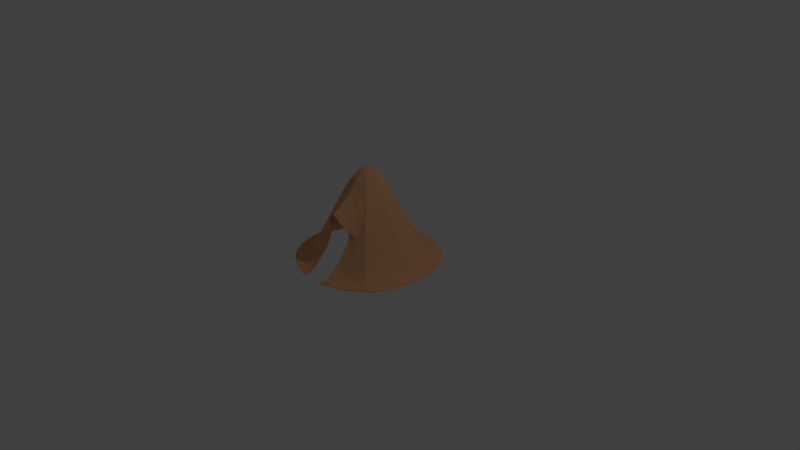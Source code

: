 # Source: tent.blend  (saved by Blender 2.79.0; exported with 4.5.12 LTS)
import bpy
from mathutils import Matrix  # noqa: F401  (used for matrix-valued properties, if any)

bpy.ops.wm.read_factory_settings(use_empty=True)
scene = bpy.context.scene
scene.name = 'Scene'

# ---- collections
col_collection_1 = bpy.data.collections.new('Collection 1'); scene.collection.children.link(col_collection_1)

# ---- materials (node trees are filled in below, after node groups)
mat_teltta = bpy.data.materials.new('teltta')
mat_teltta.alpha_threshold = 0.0
mat_teltta.use_transparent_shadow = False
mat_teltta.diffuse_color = (0.8, 0.4055, 0.205, 1.0)
mat_teltta.roughness = 0.5
mat_teltta.specular_intensity = 0.0

# ---- material node trees

# ---- world
world_world = bpy.data.worlds.new('World'); scene.world = world_world
world_world.color = (0.05088, 0.05088, 0.05088)
world_world.use_sun_shadow = False
world_world.sun_shadow_jitter_overblur = 0.0
world_world.cycles.sampling_method = 'MANUAL'

# ---- cameras
cam_camera = bpy.data.cameras.new('Camera')
cam_camera.clip_end = 100.0
cam_camera.lens = 35.0
cam_camera.sensor_width = 32.0
cam_camera.sensor_height = 18.0
cam_camera.ortho_scale = 7.314
cam_camera.dof.focus_distance = 0.0
cam_camera.dof.aperture_fstop = 128.0

# ---- lights
light_lamp = bpy.data.lights.new('Lamp', 'POINT')
light_lamp.transmission_factor = 0.0
light_lamp.cutoff_distance = 30.0
light_lamp.energy = 100.0
light_lamp.shadow_buffer_clip_start = 1.001
light_lamp.shadow_soft_size = 0.1
light_lamp.shadow_maximum_resolution = 0.006
light_lamp.use_absolute_resolution = True

# ---- meshes
me_plane = bpy.data.meshes.new('Plane')
me_plane.from_pydata([(-0.1518, -0.1517, 1.05), (-0.07654, -0.07611, 1.176), (-0.0001795, -0.1051, 1.177), (-0.0113, -0.03792, 1.217), (-0.1986, -0.1956, 0.9465), (-0.1406, -0.362, 0.7878), (-0.1879, -0.2657, 0.8554), (-0.2273, -0.3794, 0.6114), (-0.1572, -0.4452, 0.6569), (-0.1391, -0.5219, 0.6042), (-0.1775, -0.4869, 0.5498), (-0.09782, -0.4618, 0.7364), (-0.09662, -0.5519, 0.6746), (-0.1585, -0.5205, 0.3313), (-0.1645, -0.472, 0.4431), (-0.1529, -0.6526, 0.1499), (-0.1444, -0.8539, 0.0009049), (-0.1488, -0.7615, 0.04723), (-0.1401, -0.9498, -3.456e-06), (-0.1736, -0.9397, -4.638e-06), (-0.2938, -0.2919, 0.6908), (-0.2265, -0.2292, 0.8721), (-0.3838, -0.3785, 0.4417), (-0.2657, -0.4235, 0.4506), (-0.2797, -0.5395, 0.2364), (-0.2756, -0.6643, 0.07145), (-0.2705, -0.7838, 0.001116), (-0.2669, -0.7431, 0.01586), (-0.4346, -0.4339, 0.3022), (-0.5238, -0.524, 0.107), (-0.5831, -0.5845, 0.02851), (-0.4675, -0.4663, 0.223), (-0.6791, -0.224, 0.07931), (-0.4181, -0.8333, 1.378e-08), (-0.7306, -0.2079, 0.03935), (-0.882, 0.006204, 0.001433), (-0.8274, -0.1791, 0.0007372), (-0.7567, -0.2554, 0.01214), (-0.6199, -0.6235, 0.0019), (-0.7321, -0.5923, 1.087e-08), (-0.5745, -0.7453, 3.377e-08), (0.152, -0.1517, 1.05), (0.07597, -0.07654, 1.176), (0.1047, -0.001123, 1.178), (0.04216, -0.003768, 1.217), (0.175, -0.0009346, 1.105), (0.2754, 4.449e-05, 0.955), (0.5939, -0.1845, 0.2132), (0.917, -0.02333, -0.0006765), (0.9108, -0.117, 1.446e-05), (0.1532, -0.507, 0.5774), (0.1509, -0.356, 0.7833), (0.1248, -0.2401, 0.9297), (0.004247, -0.2932, 0.9502), (0.09898, -0.4686, 0.7313), (0.09941, -0.5495, 0.6675), (0.0001625, -0.4678, 0.8001), (-0.0005965, -0.5623, 0.7519), (0.1672, -0.4384, 0.6427), (0.1768, -0.4844, 0.5471), (0.294, -0.2924, 0.6887), (0.228, -0.3809, 0.6043), (0.3685, -0.3707, 0.473), (0.2646, -0.4187, 0.4668), (0.4975, -0.1568, 0.3999), (0.6364, -0.2479, 0.1167), (0.7888, -0.2116, 0.006323), (0.6759, -0.2744, 0.06196), (0.8274, -0.1931, 0.0004612), (0.8994, -0.198, -7.157e-06), (0.1569, -0.5577, 0.2773), (0.1537, -0.6358, 0.1715), (0.1598, -0.4767, 0.4063), (0.2651, -0.5306, 0.2597), (0.5024, -0.5021, 0.1482), (0.5549, -0.5551, 0.06086), (0.4668, -0.4675, 0.2226), (0.8505, -0.3759, 1.005e-09), (0.1474, -0.7905, 0.02772), (0.1438, -0.8688, 0.000227), (0.1401, -0.9498, -1.641e-05), (0.1511, -0.7101, 0.09164), (0.2778, -0.7631, 0.006147), (0.2527, -0.7422, 0.02067), (0.6301, -0.6264, 0.0009187), (0.5924, -0.5897, 0.0216), (0.7185, -0.6098, 1.522e-08), (0.1516, 0.1515, 1.051), (0.0909, 0.09107, 1.155), (0.001123, 0.1047, 1.178), (0.05234, 0.05189, 1.201), (0.0009346, 0.175, 1.105), (-0.0003123, 0.3694, 0.782), (0.0004596, 0.2771, 0.9524), (0.001239, 0.6687, 0.2118), (0.02332, 0.917, -0.0006764), (-0.0002037, 0.7695, 0.07579), (0.117, 0.9108, 1.448e-05), (0.3814, -0.0004946, 0.7584), (0.2944, 0.2931, 0.6887), (0.3605, 0.3536, 0.5083), (0.2322, 0.2344, 0.8585), (0.3861, 0.3783, 0.4393), (0.001774, 0.5623, 0.3983), (0.2345, 0.6425, 0.1157), (0.2116, 0.7888, 0.006323), (0.1931, 0.8274, 0.0004612), (0.198, 0.8994, -7.157e-06), (0.5724, 0.001816, 0.3774), (0.5777, 0.2167, 0.1971), (0.5273, 0.4006, 0.1721), (0.5132, 0.2074, 0.3061), (0.4999, 0.501, 0.1514), (0.5872, 0.5896, 0.02361), (0.5499, 0.5451, 0.07304), (0.4656, 0.469, 0.2214), (0.3759, 0.8505, 1.012e-08), (0.8554, 0.00178, 0.0109), (0.7294, 0.2688, 0.02273), (0.7204, -0.0004923, 0.1338), (0.8274, 0.1791, 0.0007372), (0.7179, 0.3592, 0.009188), (0.8051, 0.003464, 0.04366), (0.6264, 0.6301, 0.0009187), (0.7321, 0.5923, 3.227e-09), (0.6098, 0.7185, -8.443e-09), (-0.1515, 0.1516, 1.051), (-0.08152, 0.08106, 1.169), (-0.1051, 0.0001795, 1.177), (-0.175, 0.0009346, 1.105), (-0.3755, -0.0001493, 0.7699), (-0.2797, -2.054e-05, 0.9483), (-0.6687, 0.001239, 0.2118), (-0.74, -0.00236, 0.1125), (-0.8178, 0.0007061, 0.03253), (-0.9108, 0.117, 1.451e-05), (-0.2934, 0.2944, 0.6881), (-0.2346, 0.2313, 0.8588), (-0.3785, 0.3838, 0.4417), (-0.5623, 0.001774, 0.3983), (-0.6425, 0.2345, 0.1157), (-0.7889, 0.2159, 0.005821), (-0.8274, 0.1931, 0.0004612), (-0.7465, 0.209, 0.02673), (-0.8994, 0.198, -7.139e-06), (-0.4339, 0.4345, 0.3023), (-0.524, 0.5238, 0.107), (-0.5845, 0.5831, 0.02851), (-0.4675, 0.4673, 0.2224), (-0.224, 0.6791, 0.07931), (-0.8504, 0.3759, 9.919e-09), (-0.00178, 0.8554, 0.0109), (-0.2087, 0.7311, 0.03878), (-0.1791, 0.8274, 0.0007372), (-0.2554, 0.7567, 0.01214), (-0.6235, 0.6199, 0.001899), (-0.5923, 0.7321, 4.478e-09), (-0.7185, 0.6098, 0.0), (0.2047, -0.2009, 0.9323), (0.2295, -0.229, 0.8665), (0.1656, -0.4723, 0.4543), (0.4206, -0.4205, 0.3362), (0.265, -0.671, 0.0698), (0.1968, 0.1985, 0.9462), (0.4204, 0.4204, 0.3368), (0.6694, 0.08791, 0.1549), (0.2727, 0.6837, 0.0559), (-0.1985, 0.1968, 0.9462), (-0.1898, 0.6376, 0.1469), (-0.6761, 0.2909, 0.05579), (-0.8143, 0.4592, -9.219e-08), (-0.8788, 0.2885, -1.78e-09), (-0.917, 0.02313, 0.0005251), (-0.9141, -0.08209, -0.0001663), (-0.9033, -0.175, -7.383e-09), (-0.8847, -0.2661, 2.257e-08), (-0.8583, -0.3543, -2.066e-09), (-0.824, -0.4388, -1.004e-07), (-0.782, -0.5185, 1.056e-09), (-0.6896, -0.6429, -8.221e-09), (-0.499, -0.7932, -8.05e-08), (-0.262, -0.8875, 4.802e-08), (0.1736, -0.9397, 4.403e-09), (0.262, -0.8875, 4.628e-08), (0.3383, -0.8637, -3.096e-09), (0.4181, -0.8333, 8.823e-09), (0.499, -0.7932, -7.031e-08), (0.5745, -0.7453, 3.077e-08), (0.6517, -0.6823, 2.035e-09), (0.8143, -0.4592, -1.193e-07), (0.8788, -0.2885, 1.206e-08), (0.9141, 0.08209, -0.0001663), (0.9033, 0.175, -7.714e-09), (0.8847, 0.2661, 0.0), (0.8583, 0.3543, 9.304e-09), (0.824, 0.4388, -9.5e-08), (0.782, 0.5185, -2.855e-09), (0.6747, 0.6593, 3.946e-08), (0.4592, 0.8143, -1.142e-07), (0.2885, 0.8788, -1.552e-09), (-0.08209, 0.9141, -0.0001662), (-0.175, 0.9033, -2.515e-08), (-0.2661, 0.8847, 5.897e-09), (-0.3544, 0.8583, 2.265e-08), (-0.4388, 0.824, -9.861e-08), (-0.5185, 0.782, 4.648e-09), (-0.6593, 0.6747, 4.321e-08), (-0.02185, 0.02185, 1.221), (-0.000334, -0.1875, 1.088), (-0.7703, 0.5375, -1.203e-08), (-0.3383, -0.8637, 3.778e-09), (0.7703, -0.5375, 6.832e-09), (0.5375, 0.7703, -8.366e-10), (-0.6434, -0.6896, 1.358e-08), (-0.146, -0.1458, 1.045), (-0.0719, -0.0716, 1.168), (-0.0002228, -0.09861, 1.17), (-0.0102, -0.0349, 1.207), (-0.1925, -0.1895, 0.9414), (-0.1347, -0.356, 0.7824), (-0.1831, -0.2587, 0.8501), (-0.2207, -0.3729, 0.6077), (-0.1494, -0.4404, 0.6529), (-0.1307, -0.5176, 0.601), (-0.17, -0.4806, 0.5475), (-0.09148, -0.457, 0.7304), (-0.08934, -0.5476, 0.6692), (-0.1555, -0.5122, 0.3265), (-0.1599, -0.4632, 0.4422), (-0.1495, -0.6454, 0.1439), (-0.1435, -0.8522, -0.008925), (-0.1458, -0.7563, 0.03924), (-0.1401, -0.9497, -0.01), (-0.1736, -0.9396, -0.01), (-0.287, -0.2861, 0.6864), (-0.22, -0.2235, 0.8672), (-0.3775, -0.3723, 0.4371), (-0.2614, -0.4152, 0.4471), (-0.2765, -0.5315, 0.2314), (-0.2725, -0.6578, 0.06446), (-0.2693, -0.7819, -0.008635), (-0.2645, -0.7387, 0.007201), (-0.4284, -0.4277, 0.2973), (-0.5185, -0.5188, 0.1003), (-0.5793, -0.5807, 0.0201), (-0.4616, -0.4604, 0.2176), (-0.6725, -0.2212, 0.07232), (-0.4181, -0.8332, -0.009999), (-0.7248, -0.2055, 0.03155), (-0.8801, 0.006229, -0.008375), (-0.8262, -0.1787, -0.00918), (-0.7527, -0.2537, 0.003138), (-0.6186, -0.6222, -0.00792), (-0.7319, -0.5922, -0.009997), (-0.5744, -0.7452, -0.009998), (0.1462, -0.1459, 1.044), (0.07142, -0.07183, 1.168), (0.09821, -0.00107, 1.17), (0.03903, -0.003212, 1.207), (0.1672, -0.0008775, 1.099), (0.2668, 4.113e-05, 0.9499), (0.5859, -0.1812, 0.2081), (0.9156, -0.0232, -0.01059), (0.9108, -0.1171, -0.009985), (0.1449, -0.5024, 0.5744), (0.145, -0.3498, 0.7781), (0.1209, -0.2326, 0.9244), (0.004047, -0.2858, 0.9436), (0.09255, -0.4637, 0.7253), (0.09203, -0.545, 0.6624), (0.000139, -0.4621, 0.7918), (-0.0006078, -0.5572, 0.7434), (0.1594, -0.4333, 0.639), (0.1694, -0.478, 0.5448), (0.2872, -0.2865, 0.6843), (0.2214, -0.3744, 0.6006), (0.3622, -0.3644, 0.4684), (0.2598, -0.4103, 0.4647), (0.4893, -0.1533, 0.3954), (0.629, -0.2449, 0.1107), (0.7852, -0.2102, -0.002927), (0.6696, -0.2718, 0.05461), (0.8264, -0.1927, -0.009483), (0.8993, -0.198, -0.01001), (0.1541, -0.5497, 0.272), (0.1504, -0.6284, 0.1656), (0.1563, -0.468, 0.4028), (0.262, -0.5226, 0.2546), (0.4968, -0.4965, 0.1421), (0.5502, -0.5503, 0.05347), (0.4609, -0.4615, 0.2172), (0.8504, -0.3758, -0.01), (0.1447, -0.7861, 0.01915), (0.1432, -0.8677, -0.009692), (0.1401, -0.9498, -0.01002), (0.1477, -0.7038, 0.08473), (0.2764, -0.7603, -0.003356), (0.2501, -0.7373, 0.01231), (0.629, -0.6254, -0.008968), (0.589, -0.5864, 0.01277), (0.7183, -0.6097, -0.009999), (0.1458, 0.1457, 1.045), (0.0858, 0.08601, 1.148), (0.001146, 0.09839, 1.17), (0.04888, 0.04819, 1.192), (0.0009315, 0.1672, 1.099), (-0.0002888, 0.3605, 0.7774), (0.0004703, 0.2685, 0.9473), (0.001216, 0.6604, 0.2062), (0.0232, 0.9156, -0.01059), (-0.0002037, 0.7625, 0.06857), (0.1171, 0.9108, -0.009985), (0.3725, -0.0004799, 0.7538), (0.2881, 0.2868, 0.6842), (0.354, 0.3474, 0.5039), (0.2259, 0.2282, 0.8537), (0.3797, 0.3723, 0.4346), (0.001747, 0.5535, 0.3936), (0.2315, 0.6351, 0.1096), (0.2103, 0.7853, -0.002953), (0.1927, 0.8264, -0.009483), (0.198, 0.8993, -0.01001), (0.5636, 0.001607, 0.3726), (0.5701, 0.2134, 0.1916), (0.5195, 0.3976, 0.1666), (0.5049, 0.204, 0.3016), (0.4944, 0.4953, 0.1453), (0.5838, 0.5861, 0.01489), (0.5449, 0.5402, 0.06588), (0.4596, 0.4629, 0.2161), (0.3758, 0.8504, -0.01), (0.852, 0.001615, 0.001506), (0.7246, 0.2667, 0.01417), (0.7126, -0.0003382, 0.1276), (0.8258, 0.1785, -0.00912), (0.7144, 0.3576, -4.584e-05), (0.7989, 0.003346, 0.03584), (0.6253, 0.629, -0.008964), (0.732, 0.5923, -0.009999), (0.6097, 0.7183, -0.009999), (-0.1458, 0.1458, 1.045), (-0.07676, 0.07629, 1.161), (-0.09887, 0.0002247, 1.17), (-0.1672, 0.0009153, 1.099), (-0.3667, -0.0001307, 0.7654), (-0.2711, -4.976e-06, 0.9432), (-0.6604, 0.001149, 0.2063), (-0.7325, -0.002279, 0.106), (-0.8123, 0.0007946, 0.0242), (-0.9107, 0.1169, -0.009984), (-0.287, 0.2881, 0.6836), (-0.2284, 0.2251, 0.8541), (-0.3722, 0.3775, 0.4371), (-0.5535, 0.00175, 0.3936), (-0.6351, 0.2315, 0.1096), (-0.7858, 0.2147, -0.003594), (-0.8262, 0.1924, -0.009444), (-0.7413, 0.2072, 0.01839), (-0.8993, 0.198, -0.01001), (-0.4277, 0.4284, 0.2973), (-0.5188, 0.5185, 0.1003), (-0.5807, 0.5793, 0.0201), (-0.4616, 0.4614, 0.217), (-0.2212, 0.6722, 0.07263), (-0.8504, 0.3758, -0.01), (-0.001613, 0.8518, 0.001585), (-0.2064, 0.7253, 0.03093), (-0.1786, 0.8261, -0.009158), (-0.2537, 0.7527, 0.003132), (-0.6222, 0.6186, -0.007919), (-0.5922, 0.7319, -0.009997), (-0.7182, 0.6096, -0.009996), (0.1984, -0.195, 0.9272), (0.2229, -0.2235, 0.8615), (0.1608, -0.4635, 0.4549), (0.4144, -0.4144, 0.3313), (0.2619, -0.6645, 0.06285), (0.1907, 0.1924, 0.941), (0.4146, 0.4138, 0.332), (0.6618, 0.08461, 0.1491), (0.2701, 0.6776, 0.04844), (-0.1924, 0.1907, 0.941), (-0.1867, 0.63, 0.1412), (-0.67, 0.2883, 0.04833), (-0.8142, 0.4592, -0.01), (-0.8788, 0.2884, -0.01), (-0.9168, 0.02311, -0.009471), (-0.9137, -0.08206, -0.01016), (-0.9032, -0.175, -0.009999), (-0.8846, -0.2661, -0.009999), (-0.8582, -0.3543, -0.009999), (-0.824, -0.4388, -0.01), (-0.7818, -0.5184, -0.009999), (-0.6894, -0.6427, -0.009995), (-0.499, -0.7932, -0.009999), (-0.2619, -0.8874, -0.009999), (0.1736, -0.9397, -0.01), (0.262, -0.8875, -0.01), (0.3382, -0.8637, -0.01), (0.4181, -0.8333, -0.01), (0.499, -0.7932, -0.01), (0.5744, -0.7452, -0.009999), (0.6516, -0.6822, -0.009998), (0.8142, -0.4592, -0.01), (0.8788, -0.2884, -0.01), (0.9144, 0.08215, -0.01016), (0.9032, 0.175, -0.009999), (0.8846, 0.2661, -0.009999), (0.8582, 0.3543, -0.009999), (0.824, 0.4388, -0.01), (0.7819, 0.5184, -0.009999), (0.6745, 0.6592, -0.009998), (0.4592, 0.8142, -0.01), (0.2884, 0.8788, -0.01), (-0.08215, 0.9144, -0.01016), (-0.175, 0.9032, -0.009999), (-0.2661, 0.8846, -0.009999), (-0.3543, 0.8582, -0.009999), (-0.4388, 0.824, -0.01), (-0.5184, 0.7818, -0.009999), (-0.6591, 0.6744, -0.009995), (-0.0199, 0.02014, 1.212), (-0.0003062, -0.1797, 1.082), (-0.2132, -0.4416, 0.4198), (-0.7701, 0.5375, -0.009998), (-0.3382, -0.8636, -0.009999), (0.7702, -0.5375, -0.009999), (0.5375, 0.7702, -0.009999), (-0.6432, -0.6894, -0.009996)], [], [(3, 207, 1), (1, 208, 2), (56, 5, 11), (53, 208, 6), (5, 6, 7), (5, 8, 11), (7, 8, 5), (7, 10, 8), (23, 14, 10), (8, 12, 11), (11, 57, 56), (8, 9, 12), (17, 26, 16), (17, 15, 25), (16, 19, 18), (130, 139, 22), (22, 20, 130), (130, 21, 131), (23, 22, 28), (14, 23, 13), (24, 28, 31), (26, 17, 27), (26, 210, 16), (181, 16, 210), (132, 28, 139), (133, 31, 28), (15, 31, 29), (32, 30, 29), (29, 25, 15), (26, 40, 180), (33, 26, 180), (33, 210, 26), (133, 134, 34), (32, 133, 34), (34, 134, 35), (34, 35, 37), (36, 175, 176), (30, 32, 34), (36, 178, 38), (213, 40, 38), (44, 3, 42), (43, 44, 42), (41, 208, 52), (42, 45, 43), (41, 46, 45), (46, 158, 159), (108, 64, 47), (65, 119, 47), (122, 67, 117), (122, 119, 67), (68, 49, 48), (68, 69, 49), (68, 117, 66), (48, 117, 68), (51, 56, 54), (208, 53, 52), (58, 55, 50), (54, 57, 55), (59, 61, 58), (160, 63, 59), (53, 159, 52), (98, 159, 60), (60, 63, 62), (62, 161, 64), (73, 161, 62), (60, 64, 98), (47, 161, 76), (76, 65, 47), (67, 66, 117), (81, 162, 71), (73, 63, 72), (162, 74, 71), (76, 71, 74), (65, 76, 74), (74, 162, 75), (162, 85, 75), (85, 67, 75), (68, 66, 84), (85, 84, 66), (68, 211, 189), (78, 79, 82), (82, 83, 78), (83, 81, 78), (79, 183, 184), (82, 85, 83), (84, 85, 82), (79, 185, 186), (184, 185, 79), (79, 186, 84), (90, 43, 88), (89, 90, 88), (207, 44, 90), (88, 91, 89), (87, 93, 91), (93, 101, 92), (104, 96, 94), (96, 166, 151), (106, 97, 95), (106, 107, 97), (106, 151, 105), (95, 151, 106), (98, 108, 100), (102, 164, 103), (99, 103, 101), (94, 115, 104), (166, 105, 151), (165, 111, 108), (102, 111, 110), (100, 111, 102), (109, 165, 114), (110, 164, 102), (115, 110, 112), (104, 115, 112), (166, 104, 114), (106, 105, 123), (113, 123, 105), (106, 212, 198), (165, 119, 122), (117, 48, 120), (122, 117, 118), (118, 114, 122), (120, 193, 194), (123, 113, 121), (120, 196, 123), (127, 129, 128), (126, 131, 129), (131, 137, 130), (140, 133, 132), (134, 133, 143), (143, 141, 134), (142, 135, 35), (142, 144, 135), (142, 134, 141), (92, 103, 138), (138, 136, 92), (92, 137, 93), (138, 145, 139), (136, 139, 137), (132, 148, 140), (169, 141, 143), (94, 145, 103), (168, 148, 145), (140, 148, 146), (149, 147, 146), (169, 140, 146), (142, 141, 155), (142, 209, 170), (149, 96, 152), (168, 96, 149), (151, 95, 153), (152, 151, 154), (153, 202, 203), (147, 149, 152), (153, 205, 155), (1, 207, 128), (2, 3, 1), (0, 1, 129), (1, 128, 129), (0, 129, 131), (4, 208, 0), (131, 4, 0), (1, 0, 208), (4, 21, 208), (6, 208, 21), (56, 53, 5), (5, 53, 6), (7, 6, 21), (8, 10, 9), (7, 23, 10), (13, 23, 24), (11, 12, 57), (131, 21, 4), (130, 20, 21), (7, 21, 20), (20, 22, 23), (20, 23, 7), (24, 23, 28), (15, 24, 31), (24, 15, 13), (27, 17, 25), (25, 30, 27), (181, 19, 16), (132, 133, 28), (139, 28, 22), (133, 32, 29), (133, 29, 31), (30, 25, 29), (38, 26, 27), (30, 38, 27), (26, 38, 40), (35, 172, 173), (37, 35, 36), (36, 35, 174), (35, 173, 174), (36, 174, 175), (37, 30, 34), (36, 38, 37), (37, 38, 30), (36, 176, 177), (36, 177, 178), (38, 178, 39), (38, 39, 179), (38, 179, 213), (42, 3, 2), (44, 207, 3), (41, 42, 208), (42, 2, 208), (52, 158, 41), (52, 159, 158), (42, 41, 45), (41, 158, 46), (98, 46, 159), (108, 98, 64), (65, 67, 119), (47, 119, 108), (51, 53, 56), (58, 54, 55), (54, 56, 57), (54, 58, 51), (58, 61, 51), (50, 59, 58), (59, 63, 61), (53, 51, 159), (51, 61, 159), (60, 159, 61), (60, 61, 63), (60, 62, 64), (47, 64, 161), (65, 75, 67), (67, 85, 66), (68, 77, 190), (190, 69, 68), (73, 72, 70), (62, 63, 73), (63, 160, 72), (73, 70, 71), (73, 71, 76), (73, 76, 161), (74, 75, 65), (68, 84, 211), (189, 77, 68), (79, 80, 182), (83, 162, 81), (79, 182, 183), (83, 85, 162), (79, 84, 82), (84, 186, 187), (84, 187, 188), (84, 188, 86), (86, 211, 84), (90, 44, 43), (89, 207, 90), (87, 88, 45), (88, 43, 45), (87, 45, 46), (46, 163, 87), (46, 101, 163), (88, 87, 91), (87, 163, 93), (93, 163, 101), (101, 103, 92), (94, 103, 115), (166, 96, 104), (101, 46, 98), (98, 100, 99), (98, 99, 101), (100, 102, 103), (99, 100, 103), (115, 103, 164), (166, 113, 105), (106, 116, 199), (199, 107, 106), (165, 108, 119), (165, 109, 111), (122, 114, 165), (108, 111, 100), (110, 111, 109), (110, 109, 114), (115, 164, 110), (112, 110, 114), (112, 114, 104), (113, 166, 114), (106, 123, 212), (198, 116, 106), (118, 117, 120), (120, 48, 192), (48, 191, 192), (120, 121, 118), (118, 113, 114), (120, 192, 193), (120, 123, 121), (121, 113, 118), (120, 194, 195), (120, 195, 196), (123, 196, 124), (123, 124, 197), (123, 197, 125), (125, 212, 123), (127, 207, 89), (128, 207, 127), (126, 127, 91), (127, 89, 91), (126, 91, 93), (93, 167, 126), (93, 137, 167), (127, 126, 129), (126, 167, 131), (131, 167, 137), (137, 139, 130), (132, 139, 148), (143, 133, 169), (169, 133, 140), (134, 142, 35), (135, 172, 35), (92, 136, 137), (138, 139, 136), (148, 139, 145), (169, 147, 141), (142, 150, 171), (171, 144, 142), (94, 168, 145), (103, 145, 138), (168, 149, 146), (168, 146, 148), (147, 169, 146), (147, 155, 141), (142, 155, 209), (170, 150, 142), (168, 94, 96), (152, 96, 151), (154, 151, 153), (153, 95, 201), (95, 200, 201), (153, 201, 202), (154, 147, 152), (153, 155, 154), (154, 155, 147), (153, 203, 204), (153, 204, 205), (155, 205, 156), (155, 156, 206), (155, 206, 157), (157, 209, 155), (217, 215, 421), (215, 216, 422), (270, 225, 219), (267, 220, 422), (219, 221, 220), (219, 225, 222), (221, 219, 222), (221, 222, 224), (237, 224, 228), (222, 225, 226), (225, 270, 271), (222, 226, 223), (231, 230, 240), (231, 239, 229), (230, 232, 233), (344, 236, 353), (236, 344, 234), (344, 345, 235), (237, 242, 236), (227, 238, 237), (238, 245, 242), (240, 241, 231), (240, 230, 425), (395, 425, 230), (346, 353, 242), (347, 242, 245), (229, 243, 245), (246, 243, 244), (243, 229, 239), (240, 394, 254), (247, 394, 240), (247, 240, 425), (347, 248, 348), (246, 248, 347), (248, 249, 348), (248, 251, 249), (250, 390, 389), (244, 248, 246), (250, 252, 392), (428, 252, 254), (258, 256, 217), (257, 256, 258), (255, 266, 422), (256, 257, 259), (255, 259, 260), (260, 373, 372), (322, 261, 278), (279, 261, 333), (336, 331, 281), (336, 281, 333), (282, 262, 263), (282, 263, 283), (282, 280, 331), (262, 282, 331), (265, 268, 270), (422, 266, 267), (272, 264, 269), (268, 269, 271), (273, 272, 275), (374, 273, 277), (267, 266, 373), (312, 274, 373), (274, 276, 277), (276, 278, 375), (287, 276, 375), (274, 312, 278), (261, 290, 375), (290, 261, 279), (281, 331, 280), (295, 285, 376), (276, 287, 286), (376, 285, 288), (290, 288, 285), (279, 288, 290), (288, 289, 376), (376, 289, 299), (299, 289, 281), (282, 298, 280), (299, 280, 298), (282, 403, 426), (292, 296, 293), (296, 292, 297), (297, 292, 295), (293, 398, 397), (296, 297, 299), (298, 296, 299), (293, 400, 399), (398, 293, 399), (293, 298, 400), (304, 302, 257), (303, 302, 304), (421, 304, 258), (302, 303, 305), (301, 305, 307), (307, 306, 315), (318, 308, 310), (310, 365, 380), (320, 309, 311), (320, 311, 321), (320, 319, 365), (309, 320, 365), (312, 314, 322), (316, 317, 378), (313, 315, 317), (308, 318, 329), (380, 365, 319), (379, 322, 325), (316, 324, 325), (314, 316, 325), (323, 328, 379), (324, 316, 378), (329, 326, 324), (318, 326, 329), (380, 328, 318), (320, 337, 319), (327, 319, 337), (320, 412, 427), (379, 336, 333), (331, 334, 262), (336, 332, 331), (332, 336, 328), (334, 408, 407), (337, 335, 327), (334, 337, 410), (341, 342, 343), (340, 343, 345), (345, 344, 351), (354, 346, 347), (348, 357, 347), (357, 348, 355), (356, 249, 349), (356, 349, 358), (356, 355, 348), (306, 352, 317), (352, 306, 350), (306, 307, 351), (352, 353, 359), (350, 351, 353), (346, 354, 362), (383, 357, 355), (308, 317, 359), (382, 359, 362), (354, 360, 362), (363, 360, 361), (383, 360, 354), (356, 369, 355), (356, 384, 424), (363, 366, 310), (382, 363, 310), (365, 367, 309), (366, 368, 365), (367, 417, 416), (361, 366, 363), (367, 369, 419), (215, 342, 421), (216, 215, 217), (214, 343, 215), (215, 343, 342), (214, 345, 343), (218, 214, 422), (345, 214, 218), (215, 422, 214), (218, 422, 235), (220, 235, 422), (270, 219, 267), (219, 220, 267), (221, 235, 220), (222, 223, 224), (221, 224, 237), (237, 228, 423), (225, 271, 226), (227, 423, 228), (345, 218, 235), (344, 235, 234), (221, 234, 235), (234, 237, 236), (234, 221, 237), (238, 242, 237), (227, 237, 423), (229, 245, 238), (238, 227, 229), (241, 239, 231), (239, 241, 244), (395, 230, 233), (346, 242, 347), (353, 236, 242), (347, 243, 246), (347, 245, 243), (244, 243, 239), (252, 241, 240), (244, 241, 252), (240, 254, 252), (249, 387, 386), (251, 250, 249), (250, 388, 249), (249, 388, 387), (250, 389, 388), (251, 248, 244), (250, 251, 252), (251, 244, 252), (250, 391, 390), (250, 392, 391), (252, 253, 392), (252, 393, 253), (252, 428, 393), (256, 216, 217), (258, 217, 421), (255, 422, 256), (256, 422, 216), (266, 255, 372), (266, 372, 373), (256, 259, 255), (255, 260, 372), (312, 373, 260), (322, 278, 312), (279, 333, 281), (261, 322, 333), (265, 270, 267), (272, 269, 268), (268, 271, 270), (268, 265, 272), (272, 265, 275), (264, 272, 273), (273, 275, 277), (267, 373, 265), (265, 373, 275), (274, 275, 373), (274, 277, 275), (274, 278, 276), (261, 375, 278), (279, 281, 289), (281, 280, 299), (282, 404, 291), (404, 282, 283), (287, 284, 286), (276, 286, 277), (277, 286, 374), (287, 285, 284), (287, 290, 285), (287, 375, 290), (288, 279, 289), (282, 426, 298), (403, 282, 291), (293, 396, 294), (297, 295, 376), (293, 397, 396), (297, 376, 299), (293, 296, 298), (298, 401, 400), (298, 402, 401), (298, 300, 402), (300, 298, 426), (304, 257, 258), (303, 304, 421), (301, 259, 302), (302, 259, 257), (301, 260, 259), (260, 301, 377), (260, 377, 315), (302, 305, 301), (301, 307, 377), (307, 315, 377), (315, 306, 317), (308, 329, 317), (380, 318, 310), (315, 312, 260), (312, 313, 314), (312, 315, 313), (314, 317, 316), (313, 317, 314), (329, 378, 317), (380, 319, 327), (320, 413, 330), (413, 320, 321), (379, 333, 322), (379, 325, 323), (336, 379, 328), (322, 314, 325), (324, 323, 325), (324, 328, 323), (329, 324, 378), (326, 328, 324), (326, 318, 328), (327, 328, 380), (320, 427, 337), (412, 320, 330), (332, 334, 331), (334, 406, 262), (262, 406, 405), (334, 332, 335), (332, 328, 327), (334, 407, 406), (334, 335, 337), (335, 332, 327), (334, 409, 408), (334, 410, 409), (337, 338, 410), (337, 411, 338), (337, 339, 411), (339, 337, 427), (341, 303, 421), (342, 341, 421), (340, 305, 341), (341, 305, 303), (340, 307, 305), (307, 340, 381), (307, 381, 351), (341, 343, 340), (340, 345, 381), (345, 351, 381), (351, 344, 353), (346, 362, 353), (357, 383, 347), (383, 354, 347), (348, 249, 356), (349, 249, 386), (306, 351, 350), (352, 350, 353), (362, 359, 353), (383, 355, 361), (356, 385, 364), (385, 356, 358), (308, 359, 382), (317, 352, 359), (382, 360, 363), (382, 362, 360), (361, 360, 383), (361, 355, 369), (356, 424, 369), (384, 356, 364), (382, 310, 308), (366, 365, 310), (368, 367, 365), (367, 415, 309), (309, 415, 414), (367, 416, 415), (368, 366, 361), (367, 368, 369), (368, 361, 369), (367, 418, 417), (367, 419, 418), (369, 370, 419), (369, 420, 370), (369, 371, 420), (371, 369, 424), (10, 14, 228, 224), (9, 10, 224, 223), (12, 9, 223, 226), (57, 12, 226, 271), (14, 13, 227, 228), (13, 15, 229, 227), (17, 16, 230, 231), (15, 17, 231, 229), (16, 18, 232, 230), (18, 19, 233, 232), (19, 181, 395, 233), (180, 40, 254, 394), (33, 180, 394, 247), (175, 174, 388, 389), (39, 178, 392, 253), (48, 49, 263, 262), (49, 69, 283, 263), (50, 55, 269, 264), (55, 57, 271, 269), (160, 59, 273, 374), (59, 50, 264, 273), (69, 190, 404, 283), (71, 70, 284, 285), (81, 71, 285, 295), (70, 72, 286, 284), (72, 160, 374, 286), (189, 211, 426, 403), (77, 189, 403, 291), (79, 78, 292, 293), (80, 79, 293, 294), (78, 81, 295, 292), (185, 184, 398, 399), (186, 185, 399, 400), (188, 187, 401, 402), (187, 186, 400, 401), (211, 86, 300, 426), (95, 97, 311, 309), (97, 107, 321, 311), (107, 199, 413, 321), (198, 212, 427, 412), (116, 198, 412, 330), (191, 48, 262, 405), (193, 192, 406, 407), (124, 196, 410, 338), (212, 125, 339, 427), (135, 144, 358, 349), (144, 171, 385, 358), (170, 209, 424, 384), (150, 170, 384, 364), (200, 95, 309, 414), (202, 201, 415, 416), (156, 205, 419, 370), (209, 157, 371, 424), (210, 33, 247, 425), (157, 206, 420, 371), (171, 150, 364, 385), (172, 135, 349, 386), (173, 172, 386, 387), (174, 173, 387, 388), (176, 175, 389, 390), (213, 179, 393, 428), (181, 210, 425, 395), (183, 182, 396, 397), (184, 183, 397, 398), (86, 188, 402, 300), (190, 77, 291, 404), (192, 191, 405, 406), (194, 193, 407, 408), (125, 197, 411, 339), (199, 116, 330, 413), (201, 200, 414, 415), (203, 202, 416, 417), (177, 176, 390, 391), (178, 177, 391, 392), (179, 39, 253, 393), (40, 213, 428, 254), (182, 80, 294, 396), (195, 194, 408, 409), (196, 195, 409, 410), (197, 124, 338, 411), (204, 203, 417, 418), (205, 204, 418, 419), (206, 156, 370, 420)])
me_plane.materials.append(mat_teltta)
me_plane.use_remesh_preserve_volume = False
me_plane.use_remesh_preserve_attributes = False
me_plane.use_mirror_vertex_groups = False
me_plane.update()

# ---- objects
ob_plane = bpy.data.objects.new('Plane', me_plane)
ob_lamp = bpy.data.objects.new('Lamp', light_lamp)
ob_camera = bpy.data.objects.new('Camera', cam_camera)

# ---- transforms, parenting, visibility, modifiers, constraints
ob_plane.location = (0.0, 0.0, 0.0)
ob_plane.lineart.crease_threshold = 0.0
ob_lamp.location = (4.076, 1.005, 5.904)
ob_lamp.rotation_euler = (0.6503, 0.05522, 1.866)
ob_lamp.lock_rotations_4d = False
ob_lamp.empty_display_type = 'ARROWS'
ob_lamp.color = (0.0, 0.0, 0.0, 0.0)
ob_lamp.lineart.crease_threshold = 0.0
ob_camera.location = (7.481, -6.508, 5.344)
ob_camera.rotation_euler = (1.109, 0.0, 0.8149)
ob_camera.lock_rotations_4d = False
ob_camera.empty_display_type = 'ARROWS'
ob_camera.color = (0.0, 0.0, 0.0, 0.0)
ob_camera.display_type = 'WIRE'
ob_camera.lineart.crease_threshold = 0.0

# ---- collection membership
col_collection_1.objects.link(ob_plane)
col_collection_1.objects.link(ob_lamp)
col_collection_1.objects.link(ob_camera)

# ---- scene / render settings (as saved in the file)
scene.camera = ob_camera
scene.frame_start = 1; scene.frame_end = 250; scene.frame_set(146)
scene.render.engine = 'BLENDER_EEVEE_NEXT'
scene.render.resolution_percentage = 50
scene.render.dither_intensity = 0.0
scene.cycles.use_denoising = False
scene.cycles.samples = 128
scene.cycles.sampling_pattern = 'TABULATED_SOBOL'
scene.cycles.use_adaptive_sampling = False
scene.cycles.use_light_tree = False
scene.cycles.blur_glossy = 0.0
scene.cycles.sample_clamp_indirect = 0.0
scene.view_settings.view_transform = 'Standard'
bpy.context.view_layer.update()
